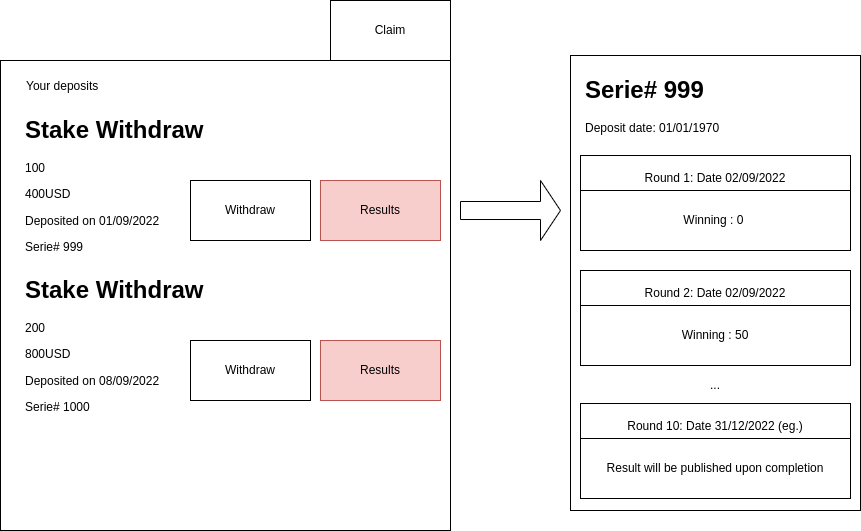

The diagram above was exported from draw.io. Its source (the exported page's mxGraphModel, read from the mxfile embedded in the PNG):
<mxGraphModel dx="1422" dy="787" grid="1" gridSize="10" guides="1" tooltips="1" connect="1" arrows="1" fold="1" page="1" pageScale="1" pageWidth="850" pageHeight="1100" math="0" shadow="0">
  <root>
    <mxCell id="0" />
    <mxCell id="1" parent="0" />
    <mxCell id="ZnVacRJQ_g1fxS66wEPn-2" value="Claim" style="rounded=0;whiteSpace=wrap;html=1;" vertex="1" parent="1">
      <mxGeometry x="420" y="110" width="120" height="60" as="geometry" />
    </mxCell>
    <mxCell id="ZnVacRJQ_g1fxS66wEPn-3" value="" style="rounded=0;whiteSpace=wrap;html=1;" vertex="1" parent="1">
      <mxGeometry x="90" y="170" width="450" height="470" as="geometry" />
    </mxCell>
    <mxCell id="ZnVacRJQ_g1fxS66wEPn-6" value="Your deposits" style="text;strokeColor=none;fillColor=none;align=left;verticalAlign=middle;spacingLeft=4;spacingRight=4;overflow=hidden;points=[[0,0.5],[1,0.5]];portConstraint=eastwest;rotatable=0;" vertex="1" parent="1">
      <mxGeometry x="110" y="180" width="110" height="30" as="geometry" />
    </mxCell>
    <mxCell id="ZnVacRJQ_g1fxS66wEPn-8" value="&lt;h1&gt;Stake Withdraw&lt;/h1&gt;&lt;p&gt;100&lt;/p&gt;&lt;p&gt;400USD&lt;/p&gt;&lt;p&gt;Deposited on 01/09/2022&lt;/p&gt;&lt;p&gt;Serie# 999&lt;/p&gt;" style="text;html=1;strokeColor=none;fillColor=none;spacing=5;spacingTop=-20;whiteSpace=wrap;overflow=hidden;rounded=0;" vertex="1" parent="1">
      <mxGeometry x="110" y="220" width="190" height="150" as="geometry" />
    </mxCell>
    <mxCell id="ZnVacRJQ_g1fxS66wEPn-9" value="Withdraw" style="rounded=0;whiteSpace=wrap;html=1;" vertex="1" parent="1">
      <mxGeometry x="280" y="290" width="120" height="60" as="geometry" />
    </mxCell>
    <mxCell id="ZnVacRJQ_g1fxS66wEPn-10" value="Results" style="rounded=0;whiteSpace=wrap;html=1;fillColor=#f8cecc;strokeColor=#b85450;" vertex="1" parent="1">
      <mxGeometry x="410" y="290" width="120" height="60" as="geometry" />
    </mxCell>
    <mxCell id="ZnVacRJQ_g1fxS66wEPn-11" value="" style="shape=singleArrow;whiteSpace=wrap;html=1;" vertex="1" parent="1">
      <mxGeometry x="550" y="290" width="100" height="60" as="geometry" />
    </mxCell>
    <mxCell id="ZnVacRJQ_g1fxS66wEPn-12" value="" style="rounded=0;whiteSpace=wrap;html=1;" vertex="1" parent="1">
      <mxGeometry x="660" y="165" width="290" height="455" as="geometry" />
    </mxCell>
    <mxCell id="ZnVacRJQ_g1fxS66wEPn-13" value="&lt;h1&gt;Serie# 999&lt;/h1&gt;&lt;p&gt;Deposit date: 01/01/1970&lt;/p&gt;" style="text;html=1;strokeColor=none;fillColor=none;spacing=5;spacingTop=-20;whiteSpace=wrap;overflow=hidden;rounded=0;" vertex="1" parent="1">
      <mxGeometry x="670" y="180" width="270" height="420" as="geometry" />
    </mxCell>
    <mxCell id="ZnVacRJQ_g1fxS66wEPn-14" value="Round 1: Date 02/09/2022" style="rounded=0;whiteSpace=wrap;html=1;" vertex="1" parent="1">
      <mxGeometry x="670" y="265" width="270" height="45" as="geometry" />
    </mxCell>
    <mxCell id="ZnVacRJQ_g1fxS66wEPn-15" value="Winning : 0&amp;nbsp;" style="rounded=0;whiteSpace=wrap;html=1;" vertex="1" parent="1">
      <mxGeometry x="670" y="300" width="270" height="60" as="geometry" />
    </mxCell>
    <mxCell id="ZnVacRJQ_g1fxS66wEPn-16" value="Round 2: Date 02/09/2022" style="rounded=0;whiteSpace=wrap;html=1;" vertex="1" parent="1">
      <mxGeometry x="670" y="380" width="270" height="45" as="geometry" />
    </mxCell>
    <mxCell id="ZnVacRJQ_g1fxS66wEPn-17" value="Winning : 50" style="rounded=0;whiteSpace=wrap;html=1;" vertex="1" parent="1">
      <mxGeometry x="670" y="415" width="270" height="60" as="geometry" />
    </mxCell>
    <mxCell id="ZnVacRJQ_g1fxS66wEPn-18" value="..." style="text;html=1;strokeColor=none;fillColor=none;align=center;verticalAlign=middle;whiteSpace=wrap;rounded=0;" vertex="1" parent="1">
      <mxGeometry x="775" y="480" width="60" height="30" as="geometry" />
    </mxCell>
    <mxCell id="ZnVacRJQ_g1fxS66wEPn-19" value="Round 10: Date 31/12/2022 (eg.)" style="rounded=0;whiteSpace=wrap;html=1;" vertex="1" parent="1">
      <mxGeometry x="670" y="513" width="270" height="45" as="geometry" />
    </mxCell>
    <mxCell id="ZnVacRJQ_g1fxS66wEPn-20" value="Result will be published upon completion" style="rounded=0;whiteSpace=wrap;html=1;" vertex="1" parent="1">
      <mxGeometry x="670" y="548" width="270" height="60" as="geometry" />
    </mxCell>
    <mxCell id="ZnVacRJQ_g1fxS66wEPn-21" value="&lt;h1&gt;Stake Withdraw&lt;/h1&gt;&lt;p&gt;200&lt;/p&gt;&lt;p&gt;800USD&lt;/p&gt;&lt;p&gt;Deposited on 08/09/2022&lt;/p&gt;&lt;p&gt;Serie# 1000&lt;/p&gt;" style="text;html=1;strokeColor=none;fillColor=none;spacing=5;spacingTop=-20;whiteSpace=wrap;overflow=hidden;rounded=0;" vertex="1" parent="1">
      <mxGeometry x="110" y="380" width="190" height="150" as="geometry" />
    </mxCell>
    <mxCell id="ZnVacRJQ_g1fxS66wEPn-22" value="Withdraw" style="rounded=0;whiteSpace=wrap;html=1;" vertex="1" parent="1">
      <mxGeometry x="280" y="450" width="120" height="60" as="geometry" />
    </mxCell>
    <mxCell id="ZnVacRJQ_g1fxS66wEPn-23" value="Results" style="rounded=0;whiteSpace=wrap;html=1;fillColor=#f8cecc;strokeColor=#b85450;" vertex="1" parent="1">
      <mxGeometry x="410" y="450" width="120" height="60" as="geometry" />
    </mxCell>
  </root>
</mxGraphModel>